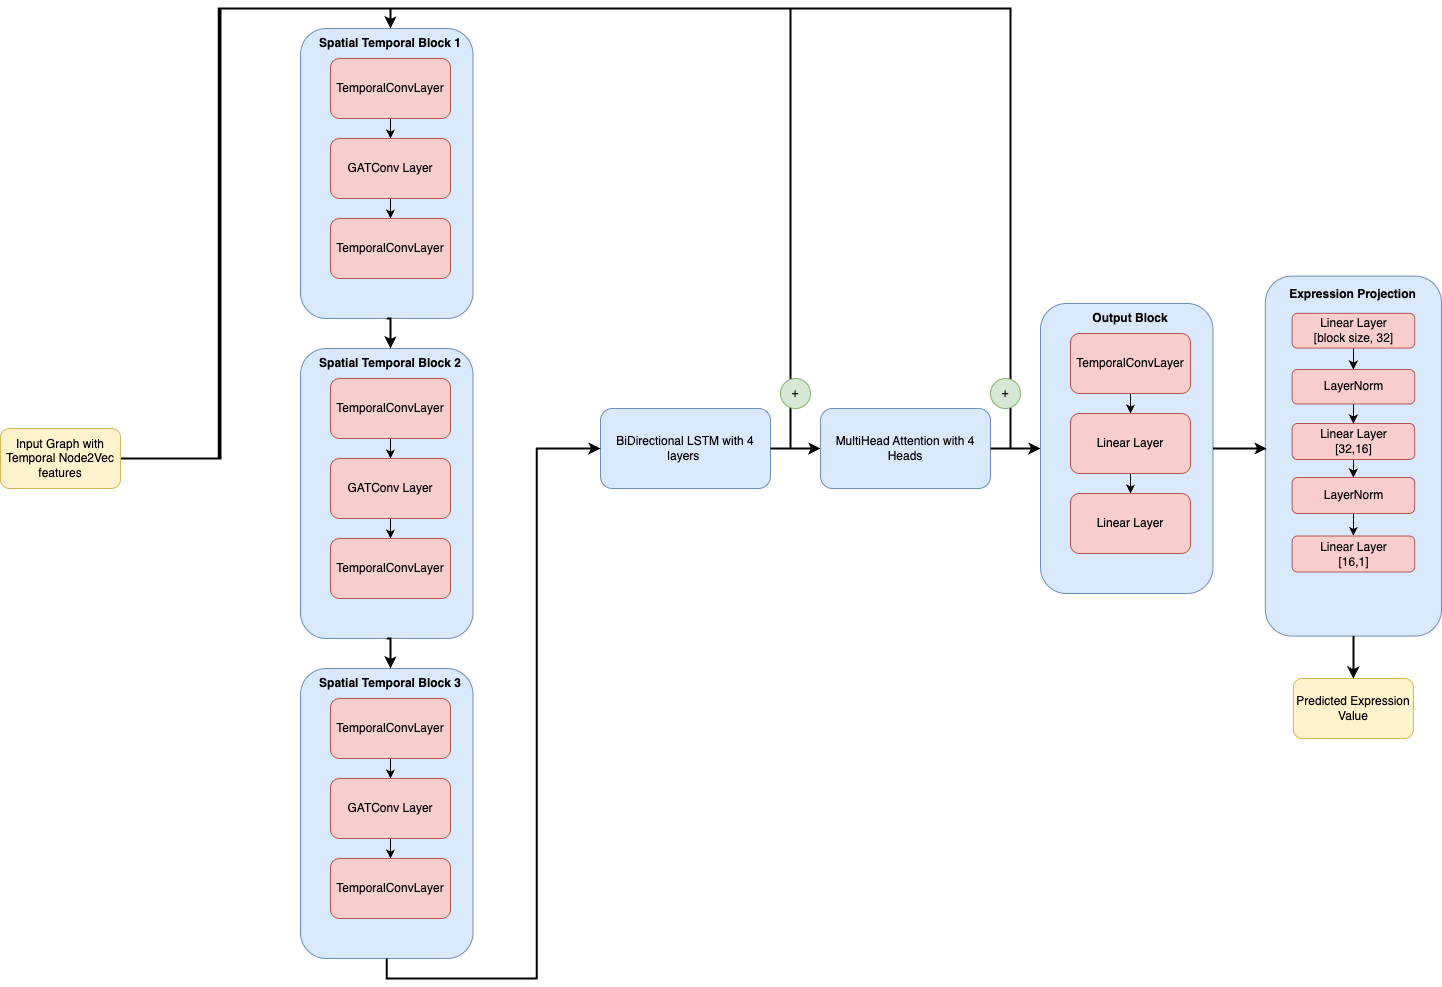

The diagram above was exported from draw.io. Its source (the exported page's mxGraphModel, read from the mxfile embedded in the PNG):
<mxGraphModel dx="2414" dy="1126" grid="1" gridSize="10" guides="1" tooltips="1" connect="1" arrows="1" fold="1" page="1" pageScale="1" pageWidth="827" pageHeight="1169" math="0" shadow="0">
  <root>
    <mxCell id="0" />
    <mxCell id="1" parent="0" />
    <mxCell id="m4nfOOL38f_zxnMk8YDV-46" style="edgeStyle=orthogonalEdgeStyle;rounded=0;orthogonalLoop=1;jettySize=auto;html=1;exitX=1;exitY=0.5;exitDx=0;exitDy=0;entryX=0.5;entryY=0;entryDx=0;entryDy=0;strokeWidth=2;" parent="1" source="m4nfOOL38f_zxnMk8YDV-1" target="m4nfOOL38f_zxnMk8YDV-8" edge="1">
      <mxGeometry relative="1" as="geometry" />
    </mxCell>
    <mxCell id="m4nfOOL38f_zxnMk8YDV-64" style="edgeStyle=orthogonalEdgeStyle;rounded=0;orthogonalLoop=1;jettySize=auto;html=1;strokeWidth=2;entryX=0;entryY=0.5;entryDx=0;entryDy=0;" parent="1" target="m4nfOOL38f_zxnMk8YDV-49" edge="1">
      <mxGeometry relative="1" as="geometry">
        <mxPoint x="700" y="460" as="targetPoint" />
        <mxPoint x="10" y="470" as="sourcePoint" />
        <Array as="points">
          <mxPoint x="20" y="470" />
          <mxPoint x="110" y="470" />
          <mxPoint x="110" y="20" />
          <mxPoint x="680" y="20" />
          <mxPoint x="680" y="460" />
        </Array>
      </mxGeometry>
    </mxCell>
    <mxCell id="m4nfOOL38f_zxnMk8YDV-70" style="edgeStyle=orthogonalEdgeStyle;rounded=0;orthogonalLoop=1;jettySize=auto;html=1;exitX=1;exitY=0.5;exitDx=0;exitDy=0;entryX=0;entryY=0.5;entryDx=0;entryDy=0;strokeWidth=2;" parent="1" source="m4nfOOL38f_zxnMk8YDV-1" target="m4nfOOL38f_zxnMk8YDV-53" edge="1">
      <mxGeometry relative="1" as="geometry">
        <mxPoint x="910" y="460" as="targetPoint" />
        <Array as="points">
          <mxPoint x="110" y="470" />
          <mxPoint x="110" y="20" />
          <mxPoint x="900" y="20" />
          <mxPoint x="900" y="460" />
        </Array>
      </mxGeometry>
    </mxCell>
    <mxCell id="m4nfOOL38f_zxnMk8YDV-1" value="Input Graph with Temporal Node2Vec features" style="rounded=1;whiteSpace=wrap;html=1;fillColor=#fff2cc;strokeColor=#d6b656;" parent="1" vertex="1">
      <mxGeometry x="-110" y="440" width="120" height="60" as="geometry" />
    </mxCell>
    <mxCell id="m4nfOOL38f_zxnMk8YDV-27" value="" style="group" parent="1" vertex="1" connectable="0">
      <mxGeometry x="190" y="40" width="172.5" height="290" as="geometry" />
    </mxCell>
    <mxCell id="m4nfOOL38f_zxnMk8YDV-7" value="" style="rounded=1;whiteSpace=wrap;html=1;fillColor=#dae8fc;strokeColor=#6c8ebf;" parent="m4nfOOL38f_zxnMk8YDV-27" vertex="1">
      <mxGeometry width="172.5" height="290" as="geometry" />
    </mxCell>
    <mxCell id="m4nfOOL38f_zxnMk8YDV-5" style="edgeStyle=orthogonalEdgeStyle;rounded=0;orthogonalLoop=1;jettySize=auto;html=1;exitX=0.5;exitY=1;exitDx=0;exitDy=0;entryX=0.5;entryY=0;entryDx=0;entryDy=0;" parent="m4nfOOL38f_zxnMk8YDV-27" source="m4nfOOL38f_zxnMk8YDV-2" target="m4nfOOL38f_zxnMk8YDV-3" edge="1">
      <mxGeometry relative="1" as="geometry" />
    </mxCell>
    <mxCell id="m4nfOOL38f_zxnMk8YDV-2" value="TemporalConvLayer" style="rounded=1;whiteSpace=wrap;html=1;fillColor=#f8cecc;strokeColor=#b85450;" parent="m4nfOOL38f_zxnMk8YDV-27" vertex="1">
      <mxGeometry x="30" y="30" width="120" height="60" as="geometry" />
    </mxCell>
    <mxCell id="m4nfOOL38f_zxnMk8YDV-6" style="edgeStyle=orthogonalEdgeStyle;rounded=0;orthogonalLoop=1;jettySize=auto;html=1;exitX=0.5;exitY=1;exitDx=0;exitDy=0;entryX=0.5;entryY=0;entryDx=0;entryDy=0;" parent="m4nfOOL38f_zxnMk8YDV-27" source="m4nfOOL38f_zxnMk8YDV-3" target="m4nfOOL38f_zxnMk8YDV-4" edge="1">
      <mxGeometry relative="1" as="geometry" />
    </mxCell>
    <mxCell id="m4nfOOL38f_zxnMk8YDV-3" value="GATConv Layer" style="rounded=1;whiteSpace=wrap;html=1;fillColor=#f8cecc;strokeColor=#b85450;" parent="m4nfOOL38f_zxnMk8YDV-27" vertex="1">
      <mxGeometry x="30" y="110" width="120" height="60" as="geometry" />
    </mxCell>
    <mxCell id="m4nfOOL38f_zxnMk8YDV-4" value="TemporalConvLayer" style="rounded=1;whiteSpace=wrap;html=1;fillColor=#f8cecc;strokeColor=#b85450;" parent="m4nfOOL38f_zxnMk8YDV-27" vertex="1">
      <mxGeometry x="30" y="190" width="120" height="60" as="geometry" />
    </mxCell>
    <mxCell id="m4nfOOL38f_zxnMk8YDV-8" value="&lt;b&gt;Spatial Temporal Block 1&lt;/b&gt;" style="text;html=1;align=center;verticalAlign=middle;whiteSpace=wrap;rounded=0;" parent="m4nfOOL38f_zxnMk8YDV-27" vertex="1">
      <mxGeometry x="16.25" width="147.5" height="30" as="geometry" />
    </mxCell>
    <mxCell id="m4nfOOL38f_zxnMk8YDV-28" value="" style="group" parent="1" vertex="1" connectable="0">
      <mxGeometry x="190" y="360" width="172.5" height="290" as="geometry" />
    </mxCell>
    <mxCell id="m4nfOOL38f_zxnMk8YDV-29" value="" style="rounded=1;whiteSpace=wrap;html=1;fillColor=#dae8fc;strokeColor=#6c8ebf;" parent="m4nfOOL38f_zxnMk8YDV-28" vertex="1">
      <mxGeometry width="172.5" height="290" as="geometry" />
    </mxCell>
    <mxCell id="m4nfOOL38f_zxnMk8YDV-30" style="edgeStyle=orthogonalEdgeStyle;rounded=0;orthogonalLoop=1;jettySize=auto;html=1;exitX=0.5;exitY=1;exitDx=0;exitDy=0;entryX=0.5;entryY=0;entryDx=0;entryDy=0;" parent="m4nfOOL38f_zxnMk8YDV-28" source="m4nfOOL38f_zxnMk8YDV-31" target="m4nfOOL38f_zxnMk8YDV-33" edge="1">
      <mxGeometry relative="1" as="geometry" />
    </mxCell>
    <mxCell id="m4nfOOL38f_zxnMk8YDV-31" value="TemporalConvLayer" style="rounded=1;whiteSpace=wrap;html=1;fillColor=#f8cecc;strokeColor=#b85450;" parent="m4nfOOL38f_zxnMk8YDV-28" vertex="1">
      <mxGeometry x="30" y="30" width="120" height="60" as="geometry" />
    </mxCell>
    <mxCell id="m4nfOOL38f_zxnMk8YDV-32" style="edgeStyle=orthogonalEdgeStyle;rounded=0;orthogonalLoop=1;jettySize=auto;html=1;exitX=0.5;exitY=1;exitDx=0;exitDy=0;entryX=0.5;entryY=0;entryDx=0;entryDy=0;" parent="m4nfOOL38f_zxnMk8YDV-28" source="m4nfOOL38f_zxnMk8YDV-33" target="m4nfOOL38f_zxnMk8YDV-34" edge="1">
      <mxGeometry relative="1" as="geometry" />
    </mxCell>
    <mxCell id="m4nfOOL38f_zxnMk8YDV-33" value="GATConv Layer" style="rounded=1;whiteSpace=wrap;html=1;fillColor=#f8cecc;strokeColor=#b85450;" parent="m4nfOOL38f_zxnMk8YDV-28" vertex="1">
      <mxGeometry x="30" y="110" width="120" height="60" as="geometry" />
    </mxCell>
    <mxCell id="m4nfOOL38f_zxnMk8YDV-34" value="TemporalConvLayer" style="rounded=1;whiteSpace=wrap;html=1;fillColor=#f8cecc;strokeColor=#b85450;" parent="m4nfOOL38f_zxnMk8YDV-28" vertex="1">
      <mxGeometry x="30" y="190" width="120" height="60" as="geometry" />
    </mxCell>
    <mxCell id="m4nfOOL38f_zxnMk8YDV-35" value="&lt;b&gt;Spatial Temporal Block 2&lt;/b&gt;" style="text;html=1;align=center;verticalAlign=middle;whiteSpace=wrap;rounded=0;" parent="m4nfOOL38f_zxnMk8YDV-28" vertex="1">
      <mxGeometry x="16.25" width="147.5" height="30" as="geometry" />
    </mxCell>
    <mxCell id="m4nfOOL38f_zxnMk8YDV-36" style="edgeStyle=orthogonalEdgeStyle;rounded=0;orthogonalLoop=1;jettySize=auto;html=1;exitX=0.5;exitY=1;exitDx=0;exitDy=0;entryX=0.5;entryY=0;entryDx=0;entryDy=0;strokeWidth=2;" parent="1" source="m4nfOOL38f_zxnMk8YDV-7" target="m4nfOOL38f_zxnMk8YDV-35" edge="1">
      <mxGeometry relative="1" as="geometry" />
    </mxCell>
    <mxCell id="m4nfOOL38f_zxnMk8YDV-37" value="" style="group" parent="1" vertex="1" connectable="0">
      <mxGeometry x="190" y="680" width="172.5" height="290" as="geometry" />
    </mxCell>
    <mxCell id="m4nfOOL38f_zxnMk8YDV-38" value="" style="rounded=1;whiteSpace=wrap;html=1;fillColor=#dae8fc;strokeColor=#6c8ebf;" parent="m4nfOOL38f_zxnMk8YDV-37" vertex="1">
      <mxGeometry width="172.5" height="290" as="geometry" />
    </mxCell>
    <mxCell id="m4nfOOL38f_zxnMk8YDV-39" style="edgeStyle=orthogonalEdgeStyle;rounded=0;orthogonalLoop=1;jettySize=auto;html=1;exitX=0.5;exitY=1;exitDx=0;exitDy=0;entryX=0.5;entryY=0;entryDx=0;entryDy=0;" parent="m4nfOOL38f_zxnMk8YDV-37" source="m4nfOOL38f_zxnMk8YDV-40" target="m4nfOOL38f_zxnMk8YDV-42" edge="1">
      <mxGeometry relative="1" as="geometry" />
    </mxCell>
    <mxCell id="m4nfOOL38f_zxnMk8YDV-40" value="TemporalConvLayer" style="rounded=1;whiteSpace=wrap;html=1;fillColor=#f8cecc;strokeColor=#b85450;" parent="m4nfOOL38f_zxnMk8YDV-37" vertex="1">
      <mxGeometry x="30" y="30" width="120" height="60" as="geometry" />
    </mxCell>
    <mxCell id="m4nfOOL38f_zxnMk8YDV-41" style="edgeStyle=orthogonalEdgeStyle;rounded=0;orthogonalLoop=1;jettySize=auto;html=1;exitX=0.5;exitY=1;exitDx=0;exitDy=0;entryX=0.5;entryY=0;entryDx=0;entryDy=0;" parent="m4nfOOL38f_zxnMk8YDV-37" source="m4nfOOL38f_zxnMk8YDV-42" target="m4nfOOL38f_zxnMk8YDV-43" edge="1">
      <mxGeometry relative="1" as="geometry" />
    </mxCell>
    <mxCell id="m4nfOOL38f_zxnMk8YDV-42" value="GATConv Layer" style="rounded=1;whiteSpace=wrap;html=1;fillColor=#f8cecc;strokeColor=#b85450;" parent="m4nfOOL38f_zxnMk8YDV-37" vertex="1">
      <mxGeometry x="30" y="110" width="120" height="60" as="geometry" />
    </mxCell>
    <mxCell id="m4nfOOL38f_zxnMk8YDV-43" value="TemporalConvLayer" style="rounded=1;whiteSpace=wrap;html=1;fillColor=#f8cecc;strokeColor=#b85450;" parent="m4nfOOL38f_zxnMk8YDV-37" vertex="1">
      <mxGeometry x="30" y="190" width="120" height="60" as="geometry" />
    </mxCell>
    <mxCell id="m4nfOOL38f_zxnMk8YDV-44" value="&lt;b&gt;Spatial Temporal Block 3&lt;/b&gt;" style="text;html=1;align=center;verticalAlign=middle;whiteSpace=wrap;rounded=0;" parent="m4nfOOL38f_zxnMk8YDV-37" vertex="1">
      <mxGeometry x="16.25" width="147.5" height="30" as="geometry" />
    </mxCell>
    <mxCell id="m4nfOOL38f_zxnMk8YDV-45" style="edgeStyle=orthogonalEdgeStyle;rounded=0;orthogonalLoop=1;jettySize=auto;html=1;exitX=0.5;exitY=1;exitDx=0;exitDy=0;entryX=0.5;entryY=0;entryDx=0;entryDy=0;strokeWidth=2;" parent="1" source="m4nfOOL38f_zxnMk8YDV-29" target="m4nfOOL38f_zxnMk8YDV-44" edge="1">
      <mxGeometry relative="1" as="geometry" />
    </mxCell>
    <mxCell id="m4nfOOL38f_zxnMk8YDV-47" value="BiDirectional LSTM with 4 layers&amp;nbsp;" style="rounded=1;whiteSpace=wrap;html=1;fillColor=#dae8fc;strokeColor=#6c8ebf;" parent="1" vertex="1">
      <mxGeometry x="490" y="420" width="170" height="80" as="geometry" />
    </mxCell>
    <mxCell id="m4nfOOL38f_zxnMk8YDV-48" style="edgeStyle=orthogonalEdgeStyle;rounded=0;orthogonalLoop=1;jettySize=auto;html=1;exitX=0.5;exitY=1;exitDx=0;exitDy=0;entryX=0;entryY=0.5;entryDx=0;entryDy=0;strokeWidth=2;" parent="1" source="m4nfOOL38f_zxnMk8YDV-38" target="m4nfOOL38f_zxnMk8YDV-47" edge="1">
      <mxGeometry relative="1" as="geometry" />
    </mxCell>
    <mxCell id="m4nfOOL38f_zxnMk8YDV-49" value="MultiHead Attention with 4 Heads" style="rounded=1;whiteSpace=wrap;html=1;fillColor=#dae8fc;strokeColor=#6c8ebf;" parent="1" vertex="1">
      <mxGeometry x="710" y="420" width="170" height="80" as="geometry" />
    </mxCell>
    <mxCell id="m4nfOOL38f_zxnMk8YDV-52" value="" style="group" parent="1" vertex="1" connectable="0">
      <mxGeometry x="930" y="315" width="172.5" height="290" as="geometry" />
    </mxCell>
    <mxCell id="m4nfOOL38f_zxnMk8YDV-53" value="" style="rounded=1;whiteSpace=wrap;html=1;fillColor=#dae8fc;strokeColor=#6c8ebf;" parent="m4nfOOL38f_zxnMk8YDV-52" vertex="1">
      <mxGeometry width="172.5" height="290" as="geometry" />
    </mxCell>
    <mxCell id="m4nfOOL38f_zxnMk8YDV-54" style="edgeStyle=orthogonalEdgeStyle;rounded=0;orthogonalLoop=1;jettySize=auto;html=1;exitX=0.5;exitY=1;exitDx=0;exitDy=0;entryX=0.5;entryY=0;entryDx=0;entryDy=0;" parent="m4nfOOL38f_zxnMk8YDV-52" source="m4nfOOL38f_zxnMk8YDV-55" target="m4nfOOL38f_zxnMk8YDV-57" edge="1">
      <mxGeometry relative="1" as="geometry" />
    </mxCell>
    <mxCell id="m4nfOOL38f_zxnMk8YDV-55" value="TemporalConvLayer" style="rounded=1;whiteSpace=wrap;html=1;fillColor=#f8cecc;strokeColor=#b85450;" parent="m4nfOOL38f_zxnMk8YDV-52" vertex="1">
      <mxGeometry x="30" y="30" width="120" height="60" as="geometry" />
    </mxCell>
    <mxCell id="m4nfOOL38f_zxnMk8YDV-56" style="edgeStyle=orthogonalEdgeStyle;rounded=0;orthogonalLoop=1;jettySize=auto;html=1;exitX=0.5;exitY=1;exitDx=0;exitDy=0;entryX=0.5;entryY=0;entryDx=0;entryDy=0;" parent="m4nfOOL38f_zxnMk8YDV-52" source="m4nfOOL38f_zxnMk8YDV-57" target="m4nfOOL38f_zxnMk8YDV-58" edge="1">
      <mxGeometry relative="1" as="geometry" />
    </mxCell>
    <mxCell id="m4nfOOL38f_zxnMk8YDV-57" value="Linear Layer" style="rounded=1;whiteSpace=wrap;html=1;fillColor=#f8cecc;strokeColor=#b85450;" parent="m4nfOOL38f_zxnMk8YDV-52" vertex="1">
      <mxGeometry x="30" y="110" width="120" height="60" as="geometry" />
    </mxCell>
    <mxCell id="m4nfOOL38f_zxnMk8YDV-58" value="Linear Layer" style="rounded=1;whiteSpace=wrap;html=1;fillColor=#f8cecc;strokeColor=#b85450;" parent="m4nfOOL38f_zxnMk8YDV-52" vertex="1">
      <mxGeometry x="30" y="190" width="120" height="60" as="geometry" />
    </mxCell>
    <mxCell id="m4nfOOL38f_zxnMk8YDV-59" value="&lt;b&gt;Output Block&lt;/b&gt;" style="text;html=1;align=center;verticalAlign=middle;whiteSpace=wrap;rounded=0;" parent="m4nfOOL38f_zxnMk8YDV-52" vertex="1">
      <mxGeometry x="16.25" width="147.5" height="30" as="geometry" />
    </mxCell>
    <mxCell id="m4nfOOL38f_zxnMk8YDV-65" value="+" style="ellipse;whiteSpace=wrap;html=1;aspect=fixed;fillColor=#d5e8d4;strokeColor=#82b366;" parent="1" vertex="1">
      <mxGeometry x="670" y="390" width="30" height="30" as="geometry" />
    </mxCell>
    <mxCell id="m4nfOOL38f_zxnMk8YDV-69" value="" style="endArrow=none;html=1;rounded=0;exitX=1;exitY=0.5;exitDx=0;exitDy=0;strokeWidth=2;" parent="1" source="m4nfOOL38f_zxnMk8YDV-47" edge="1">
      <mxGeometry width="50" height="50" relative="1" as="geometry">
        <mxPoint x="390" y="510" as="sourcePoint" />
        <mxPoint x="680" y="430" as="targetPoint" />
        <Array as="points">
          <mxPoint x="680" y="460" />
        </Array>
      </mxGeometry>
    </mxCell>
    <mxCell id="m4nfOOL38f_zxnMk8YDV-73" value="" style="endArrow=none;html=1;rounded=0;exitX=1;exitY=0.5;exitDx=0;exitDy=0;strokeWidth=2;" parent="1" source="m4nfOOL38f_zxnMk8YDV-49" edge="1">
      <mxGeometry width="50" height="50" relative="1" as="geometry">
        <mxPoint x="900" y="450" as="sourcePoint" />
        <mxPoint x="900" y="410" as="targetPoint" />
        <Array as="points">
          <mxPoint x="900" y="460" />
        </Array>
      </mxGeometry>
    </mxCell>
    <mxCell id="m4nfOOL38f_zxnMk8YDV-71" value="+" style="ellipse;whiteSpace=wrap;html=1;aspect=fixed;fillColor=#d5e8d4;strokeColor=#82b366;" parent="1" vertex="1">
      <mxGeometry x="880" y="390" width="30" height="30" as="geometry" />
    </mxCell>
    <mxCell id="m4nfOOL38f_zxnMk8YDV-106" value="" style="group" parent="1" vertex="1" connectable="0">
      <mxGeometry x="1151" y="300" width="180" height="360" as="geometry" />
    </mxCell>
    <mxCell id="m4nfOOL38f_zxnMk8YDV-107" value="" style="rounded=1;whiteSpace=wrap;html=1;fillColor=#dae8fc;strokeColor=#6c8ebf;" parent="m4nfOOL38f_zxnMk8YDV-106" vertex="1">
      <mxGeometry x="3.8297872340425534" y="-12.413793103448274" width="176.17021276595744" height="360" as="geometry" />
    </mxCell>
    <mxCell id="m4nfOOL38f_zxnMk8YDV-108" style="edgeStyle=orthogonalEdgeStyle;rounded=0;orthogonalLoop=1;jettySize=auto;html=1;exitX=0.5;exitY=1;exitDx=0;exitDy=0;entryX=0.5;entryY=0;entryDx=0;entryDy=0;" parent="m4nfOOL38f_zxnMk8YDV-106" source="m4nfOOL38f_zxnMk8YDV-109" target="m4nfOOL38f_zxnMk8YDV-111" edge="1">
      <mxGeometry relative="1" as="geometry" />
    </mxCell>
    <mxCell id="m4nfOOL38f_zxnMk8YDV-109" value="Linear Layer&lt;div&gt;[block size, 32]&lt;/div&gt;" style="rounded=1;whiteSpace=wrap;html=1;fillColor=#f8cecc;strokeColor=#b85450;" parent="m4nfOOL38f_zxnMk8YDV-106" vertex="1">
      <mxGeometry x="30.638297872340427" y="24.831000000000003" width="122.55319148936171" height="34.75799999999999" as="geometry" />
    </mxCell>
    <mxCell id="m4nfOOL38f_zxnMk8YDV-110" style="edgeStyle=orthogonalEdgeStyle;rounded=0;orthogonalLoop=1;jettySize=auto;html=1;exitX=0.5;exitY=1;exitDx=0;exitDy=0;entryX=0.5;entryY=0;entryDx=0;entryDy=0;" parent="m4nfOOL38f_zxnMk8YDV-106" source="m4nfOOL38f_zxnMk8YDV-111" target="m4nfOOL38f_zxnMk8YDV-112" edge="1">
      <mxGeometry relative="1" as="geometry" />
    </mxCell>
    <mxCell id="m4nfOOL38f_zxnMk8YDV-111" value="LayerNorm" style="rounded=1;whiteSpace=wrap;html=1;fillColor=#f8cecc;strokeColor=#b85450;" parent="m4nfOOL38f_zxnMk8YDV-106" vertex="1">
      <mxGeometry x="30.638297872340427" y="81" width="122.55319148936171" height="34.452" as="geometry" />
    </mxCell>
    <mxCell id="m4nfOOL38f_zxnMk8YDV-116" style="edgeStyle=orthogonalEdgeStyle;rounded=0;orthogonalLoop=1;jettySize=auto;html=1;exitX=0.5;exitY=1;exitDx=0;exitDy=0;entryX=0.5;entryY=0;entryDx=0;entryDy=0;" parent="m4nfOOL38f_zxnMk8YDV-106" source="m4nfOOL38f_zxnMk8YDV-112" target="m4nfOOL38f_zxnMk8YDV-115" edge="1">
      <mxGeometry relative="1" as="geometry" />
    </mxCell>
    <mxCell id="m4nfOOL38f_zxnMk8YDV-112" value="Linear Layer&lt;div&gt;[32,16]&lt;/div&gt;" style="rounded=1;whiteSpace=wrap;html=1;fillColor=#f8cecc;strokeColor=#b85450;" parent="m4nfOOL38f_zxnMk8YDV-106" vertex="1">
      <mxGeometry x="30.638297872340427" y="135" width="122.55319148936171" height="36" as="geometry" />
    </mxCell>
    <mxCell id="m4nfOOL38f_zxnMk8YDV-114" value="&lt;b&gt;Expression Projection&lt;/b&gt;" style="text;html=1;align=center;verticalAlign=middle;whiteSpace=wrap;rounded=0;" parent="m4nfOOL38f_zxnMk8YDV-106" vertex="1">
      <mxGeometry x="20.425531914893618" y="-12.413793103448274" width="142.97872340425533" height="37.241379310344826" as="geometry" />
    </mxCell>
    <mxCell id="m4nfOOL38f_zxnMk8YDV-121" style="edgeStyle=orthogonalEdgeStyle;rounded=0;orthogonalLoop=1;jettySize=auto;html=1;exitX=0.5;exitY=1;exitDx=0;exitDy=0;" parent="m4nfOOL38f_zxnMk8YDV-106" source="m4nfOOL38f_zxnMk8YDV-115" target="m4nfOOL38f_zxnMk8YDV-117" edge="1">
      <mxGeometry relative="1" as="geometry" />
    </mxCell>
    <mxCell id="m4nfOOL38f_zxnMk8YDV-115" value="LayerNorm" style="rounded=1;whiteSpace=wrap;html=1;fillColor=#f8cecc;strokeColor=#b85450;" parent="m4nfOOL38f_zxnMk8YDV-106" vertex="1">
      <mxGeometry x="30.638297872340427" y="189" width="122.55319148936171" height="36" as="geometry" />
    </mxCell>
    <mxCell id="m4nfOOL38f_zxnMk8YDV-117" value="Linear Layer&lt;div&gt;[16,1]&lt;/div&gt;" style="rounded=1;whiteSpace=wrap;html=1;fillColor=#f8cecc;strokeColor=#b85450;" parent="m4nfOOL38f_zxnMk8YDV-106" vertex="1">
      <mxGeometry x="30.638297872340427" y="247.5" width="122.55319148936171" height="36" as="geometry" />
    </mxCell>
    <mxCell id="m4nfOOL38f_zxnMk8YDV-122" style="edgeStyle=orthogonalEdgeStyle;rounded=0;orthogonalLoop=1;jettySize=auto;html=1;exitX=1;exitY=0.5;exitDx=0;exitDy=0;entryX=0.007;entryY=0.479;entryDx=0;entryDy=0;entryPerimeter=0;strokeWidth=2;" parent="1" source="m4nfOOL38f_zxnMk8YDV-53" target="m4nfOOL38f_zxnMk8YDV-107" edge="1">
      <mxGeometry relative="1" as="geometry" />
    </mxCell>
    <mxCell id="m4nfOOL38f_zxnMk8YDV-124" value="Predicted Expression Value" style="rounded=1;whiteSpace=wrap;html=1;fillColor=#fff2cc;strokeColor=#d6b656;" parent="1" vertex="1">
      <mxGeometry x="1182.91" y="690" width="120" height="60" as="geometry" />
    </mxCell>
    <mxCell id="m4nfOOL38f_zxnMk8YDV-125" style="edgeStyle=orthogonalEdgeStyle;rounded=0;orthogonalLoop=1;jettySize=auto;html=1;exitX=0.5;exitY=1;exitDx=0;exitDy=0;entryX=0.5;entryY=0;entryDx=0;entryDy=0;strokeWidth=2;" parent="1" source="m4nfOOL38f_zxnMk8YDV-107" target="m4nfOOL38f_zxnMk8YDV-124" edge="1">
      <mxGeometry relative="1" as="geometry" />
    </mxCell>
  </root>
</mxGraphModel>